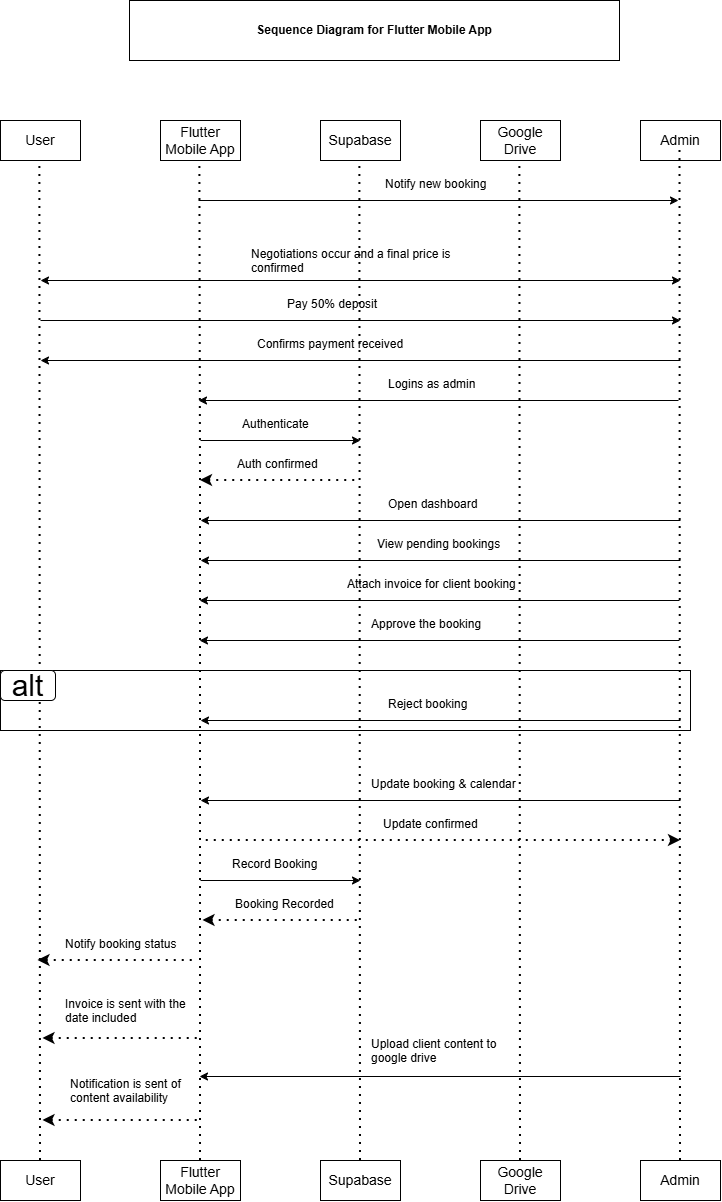

The diagram above was exported from draw.io. Its source (the exported page's mxGraphModel, read from the mxfile embedded in the PNG):
<mxGraphModel dx="1358" dy="614" grid="1" gridSize="10" guides="1" tooltips="1" connect="1" arrows="1" fold="1" page="1" pageScale="1" pageWidth="827" pageHeight="1169" math="0" shadow="0">
  <root>
    <mxCell id="0" />
    <mxCell id="1" parent="0" />
    <mxCell id="FxRLrSotMP-igKd3HaDb-72" parent="1" style="rounded=0;whiteSpace=wrap;html=1;" value="" vertex="1">
      <mxGeometry height="60" width="690" x="40" y="670" as="geometry" />
    </mxCell>
    <mxCell id="bAPCCfJSxni0W8FCnAzk-1" parent="1" style="rounded=0;whiteSpace=wrap;html=1;" value="&lt;font style=&quot;font-size: 14px;&quot;&gt;User&lt;/font&gt;" vertex="1">
      <mxGeometry height="40" width="80" x="40" y="120" as="geometry" />
    </mxCell>
    <mxCell id="bAPCCfJSxni0W8FCnAzk-2" parent="1" style="rounded=0;whiteSpace=wrap;html=1;" value="&lt;font style=&quot;font-size: 14px;&quot;&gt;Flutter Mobile App&lt;/font&gt;" vertex="1">
      <mxGeometry height="40" width="80" x="200" y="120" as="geometry" />
    </mxCell>
    <mxCell id="bAPCCfJSxni0W8FCnAzk-3" parent="1" style="rounded=0;whiteSpace=wrap;html=1;" value="&lt;font style=&quot;font-size: 14px;&quot;&gt;Supabase&lt;/font&gt;" vertex="1">
      <mxGeometry height="40" width="80" x="360" y="120" as="geometry" />
    </mxCell>
    <mxCell id="bAPCCfJSxni0W8FCnAzk-4" parent="1" style="rounded=0;whiteSpace=wrap;html=1;" value="&lt;font style=&quot;font-size: 14px;&quot;&gt;Google Drive&lt;/font&gt;" vertex="1">
      <mxGeometry height="40" width="80" x="520" y="120" as="geometry" />
    </mxCell>
    <mxCell id="bAPCCfJSxni0W8FCnAzk-5" parent="1" style="rounded=0;whiteSpace=wrap;html=1;" value="&lt;font style=&quot;font-size: 14px;&quot;&gt;Admin&lt;/font&gt;" vertex="1">
      <mxGeometry height="40" width="80" x="680" y="120" as="geometry" />
    </mxCell>
    <mxCell id="FxRLrSotMP-igKd3HaDb-1" parent="1" style="rounded=0;whiteSpace=wrap;html=1;" value="&lt;b&gt;Sequence Diagram for Flutter Mobile App&lt;/b&gt;" vertex="1">
      <mxGeometry height="60" width="490" x="169" as="geometry" />
    </mxCell>
    <mxCell id="FxRLrSotMP-igKd3HaDb-2" edge="1" parent="1" source="FxRLrSotMP-igKd3HaDb-117" style="endArrow=none;dashed=1;html=1;dashPattern=1 3;strokeWidth=2;rounded=0;exitX=0.5;exitY=0;exitDx=0;exitDy=0;" value="">
      <mxGeometry height="50" relative="1" width="50" as="geometry">
        <mxPoint x="79.38" y="2320" as="sourcePoint" />
        <mxPoint x="79.38" y="160" as="targetPoint" />
      </mxGeometry>
    </mxCell>
    <mxCell id="FxRLrSotMP-igKd3HaDb-3" edge="1" parent="1" style="endArrow=none;dashed=1;html=1;dashPattern=1 3;strokeWidth=2;rounded=0;" value="">
      <mxGeometry height="50" relative="1" width="50" as="geometry">
        <mxPoint x="240" y="480" as="sourcePoint" />
        <mxPoint x="239.38" y="160" as="targetPoint" />
      </mxGeometry>
    </mxCell>
    <mxCell id="FxRLrSotMP-igKd3HaDb-4" edge="1" parent="1" source="FxRLrSotMP-igKd3HaDb-121" style="endArrow=none;dashed=1;html=1;dashPattern=1 3;strokeWidth=2;rounded=0;exitX=0.5;exitY=0;exitDx=0;exitDy=0;" value="">
      <mxGeometry height="50" relative="1" width="50" as="geometry">
        <mxPoint x="399.38" y="2310" as="sourcePoint" />
        <mxPoint x="399.38" y="160" as="targetPoint" />
      </mxGeometry>
    </mxCell>
    <mxCell id="FxRLrSotMP-igKd3HaDb-5" edge="1" parent="1" source="FxRLrSotMP-igKd3HaDb-120" style="endArrow=none;dashed=1;html=1;dashPattern=1 3;strokeWidth=2;rounded=0;exitX=0.5;exitY=0;exitDx=0;exitDy=0;" value="">
      <mxGeometry height="50" relative="1" width="50" as="geometry">
        <mxPoint x="559.38" y="2320" as="sourcePoint" />
        <mxPoint x="559.38" y="160" as="targetPoint" />
      </mxGeometry>
    </mxCell>
    <mxCell id="FxRLrSotMP-igKd3HaDb-6" edge="1" parent="1" style="endArrow=none;dashed=1;html=1;dashPattern=1 3;strokeWidth=2;rounded=0;" value="">
      <mxGeometry height="50" relative="1" width="50" as="geometry">
        <mxPoint x="720" y="1160" as="sourcePoint" />
        <mxPoint x="719.5" y="150" as="targetPoint" />
      </mxGeometry>
    </mxCell>
    <mxCell id="FxRLrSotMP-igKd3HaDb-33" edge="1" parent="1" style="endArrow=classic;html=1;rounded=0;" value="">
      <mxGeometry height="50" relative="1" width="50" as="geometry">
        <mxPoint x="238" y="200" as="sourcePoint" />
        <mxPoint x="718" y="200" as="targetPoint" />
      </mxGeometry>
    </mxCell>
    <mxCell id="FxRLrSotMP-igKd3HaDb-34" parent="1" style="text;whiteSpace=wrap;" value="Notify new booking" vertex="1">
      <mxGeometry height="40" width="130" x="423" y="170" as="geometry" />
    </mxCell>
    <mxCell id="FxRLrSotMP-igKd3HaDb-35" edge="1" parent="1" style="endArrow=classic;html=1;rounded=0;" value="">
      <mxGeometry height="50" relative="1" width="50" as="geometry">
        <mxPoint x="718" y="400" as="sourcePoint" />
        <mxPoint x="238" y="400" as="targetPoint" />
      </mxGeometry>
    </mxCell>
    <mxCell id="FxRLrSotMP-igKd3HaDb-36" parent="1" style="text;whiteSpace=wrap;" value="Logins as admin" vertex="1">
      <mxGeometry height="40" width="120" x="426" y="370" as="geometry" />
    </mxCell>
    <mxCell id="FxRLrSotMP-igKd3HaDb-40" edge="1" parent="1" style="endArrow=classic;html=1;rounded=0;" value="">
      <mxGeometry height="50" relative="1" width="50" as="geometry">
        <mxPoint x="240" y="440" as="sourcePoint" />
        <mxPoint x="400" y="440" as="targetPoint" />
      </mxGeometry>
    </mxCell>
    <mxCell id="FxRLrSotMP-igKd3HaDb-41" parent="1" style="text;whiteSpace=wrap;" value="Authenticate" vertex="1">
      <mxGeometry height="40" width="100" x="280" y="410" as="geometry" />
    </mxCell>
    <mxCell id="FxRLrSotMP-igKd3HaDb-42" edge="1" parent="1" style="endArrow=none;dashed=1;html=1;dashPattern=1 3;strokeWidth=2;rounded=0;startArrow=classic;startFill=1;" value="">
      <mxGeometry height="50" relative="1" width="50" as="geometry">
        <mxPoint x="240" y="480" as="sourcePoint" />
        <mxPoint x="400" y="480" as="targetPoint" />
      </mxGeometry>
    </mxCell>
    <mxCell id="FxRLrSotMP-igKd3HaDb-43" parent="1" style="text;whiteSpace=wrap;" value="Auth confirmed" vertex="1">
      <mxGeometry height="40" width="110" x="275" y="450" as="geometry" />
    </mxCell>
    <mxCell id="FxRLrSotMP-igKd3HaDb-45" edge="1" parent="1" style="endArrow=none;dashed=1;html=1;dashPattern=1 3;strokeWidth=2;rounded=0;" value="">
      <mxGeometry height="50" relative="1" width="50" as="geometry">
        <mxPoint x="240" y="1160" as="sourcePoint" />
        <mxPoint x="240" y="480" as="targetPoint" />
      </mxGeometry>
    </mxCell>
    <mxCell id="FxRLrSotMP-igKd3HaDb-46" edge="1" parent="1" style="endArrow=classic;html=1;rounded=0;" value="">
      <mxGeometry height="50" relative="1" width="50" as="geometry">
        <mxPoint x="720" y="520" as="sourcePoint" />
        <mxPoint x="240" y="520" as="targetPoint" />
      </mxGeometry>
    </mxCell>
    <mxCell id="FxRLrSotMP-igKd3HaDb-47" parent="1" style="text;whiteSpace=wrap;" value="Open dashboard" vertex="1">
      <mxGeometry height="40" width="120" x="426" y="490" as="geometry" />
    </mxCell>
    <mxCell id="FxRLrSotMP-igKd3HaDb-48" edge="1" parent="1" style="endArrow=classic;html=1;rounded=0;" value="">
      <mxGeometry height="50" relative="1" width="50" as="geometry">
        <mxPoint x="720" y="560" as="sourcePoint" />
        <mxPoint x="240" y="560" as="targetPoint" />
      </mxGeometry>
    </mxCell>
    <mxCell id="FxRLrSotMP-igKd3HaDb-49" parent="1" style="text;whiteSpace=wrap;" value="View pending bookings" vertex="1">
      <mxGeometry height="40" width="160" x="415" y="530" as="geometry" />
    </mxCell>
    <mxCell id="FxRLrSotMP-igKd3HaDb-53" edge="1" parent="1" style="endArrow=classic;html=1;rounded=0;" value="">
      <mxGeometry height="50" relative="1" width="50" as="geometry">
        <mxPoint x="719" y="640" as="sourcePoint" />
        <mxPoint x="239" y="640" as="targetPoint" />
      </mxGeometry>
    </mxCell>
    <mxCell id="FxRLrSotMP-igKd3HaDb-54" parent="1" style="text;whiteSpace=wrap;" value="Approve the booking&#10;" vertex="1">
      <mxGeometry height="40" width="160" x="409" y="610" as="geometry" />
    </mxCell>
    <mxCell id="FxRLrSotMP-igKd3HaDb-55" edge="1" parent="1" style="endArrow=classic;html=1;rounded=0;" value="">
      <mxGeometry height="50" relative="1" width="50" as="geometry">
        <mxPoint x="240" y="880" as="sourcePoint" />
        <mxPoint x="400" y="880" as="targetPoint" />
      </mxGeometry>
    </mxCell>
    <mxCell id="FxRLrSotMP-igKd3HaDb-56" parent="1" style="text;whiteSpace=wrap;" value="Update booking &amp; calendar" vertex="1">
      <mxGeometry height="40" width="200" x="409" y="770" as="geometry" />
    </mxCell>
    <mxCell id="FxRLrSotMP-igKd3HaDb-57" edge="1" parent="1" style="endArrow=none;dashed=1;html=1;dashPattern=1 3;strokeWidth=2;rounded=0;startArrow=classic;startFill=1;" value="">
      <mxGeometry height="50" relative="1" width="50" as="geometry">
        <mxPoint x="77.5" y="960" as="sourcePoint" />
        <mxPoint x="237.5" y="960" as="targetPoint" />
      </mxGeometry>
    </mxCell>
    <mxCell id="FxRLrSotMP-igKd3HaDb-58" parent="1" style="text;whiteSpace=wrap;" value="Update confirmed" vertex="1">
      <mxGeometry height="40" width="130" x="421" y="810" as="geometry" />
    </mxCell>
    <mxCell id="FxRLrSotMP-igKd3HaDb-59" edge="1" parent="1" style="endArrow=classic;html=1;rounded=0;" value="">
      <mxGeometry height="50" relative="1" width="50" as="geometry">
        <mxPoint x="719" y="600" as="sourcePoint" />
        <mxPoint x="239" y="600" as="targetPoint" />
      </mxGeometry>
    </mxCell>
    <mxCell id="FxRLrSotMP-igKd3HaDb-63" edge="1" parent="1" style="endArrow=none;dashed=1;html=1;dashPattern=1 3;strokeWidth=2;rounded=0;startArrow=classic;startFill=1;" value="">
      <mxGeometry height="50" relative="1" width="50" as="geometry">
        <mxPoint x="720" y="840" as="sourcePoint" />
        <mxPoint x="240" y="840" as="targetPoint" />
      </mxGeometry>
    </mxCell>
    <mxCell id="FxRLrSotMP-igKd3HaDb-64" parent="1" style="text;whiteSpace=wrap;" value="Notify booking status" vertex="1">
      <mxGeometry height="40" width="140" x="102.5" y="930" as="geometry" />
    </mxCell>
    <mxCell id="FxRLrSotMP-igKd3HaDb-67" edge="1" parent="1" style="endArrow=classic;html=1;rounded=0;startArrow=classic;startFill=1;" value="">
      <mxGeometry height="50" relative="1" width="50" as="geometry">
        <mxPoint x="80" y="280" as="sourcePoint" />
        <mxPoint x="720" y="280" as="targetPoint" />
      </mxGeometry>
    </mxCell>
    <mxCell id="FxRLrSotMP-igKd3HaDb-68" parent="1" style="text;whiteSpace=wrap;" value="Negotiations occur and a final price is confirmed" vertex="1">
      <mxGeometry height="40" width="250" x="289" y="240" as="geometry" />
    </mxCell>
    <mxCell id="FxRLrSotMP-igKd3HaDb-70" edge="1" parent="1" style="endArrow=classic;html=1;rounded=0;" value="">
      <mxGeometry height="50" relative="1" width="50" as="geometry">
        <mxPoint x="720" y="720" as="sourcePoint" />
        <mxPoint x="240" y="720" as="targetPoint" />
      </mxGeometry>
    </mxCell>
    <mxCell id="FxRLrSotMP-igKd3HaDb-71" parent="1" style="text;whiteSpace=wrap;" value="Reject booking" vertex="1">
      <mxGeometry height="40" width="110" x="426" y="690" as="geometry" />
    </mxCell>
    <mxCell id="FxRLrSotMP-igKd3HaDb-74" parent="1" style="rounded=1;whiteSpace=wrap;html=1;" value="&lt;font style=&quot;font-size: 30px;&quot;&gt;alt&lt;/font&gt;" vertex="1">
      <mxGeometry height="30" width="55" x="40" y="670" as="geometry" />
    </mxCell>
    <mxCell id="FxRLrSotMP-igKd3HaDb-79" edge="1" parent="1" style="endArrow=classic;html=1;rounded=0;" value="">
      <mxGeometry height="50" relative="1" width="50" as="geometry">
        <mxPoint x="80" y="320" as="sourcePoint" />
        <mxPoint x="720" y="320" as="targetPoint" />
      </mxGeometry>
    </mxCell>
    <mxCell id="FxRLrSotMP-igKd3HaDb-80" parent="1" style="text;whiteSpace=wrap;" value="Pay 50% deposit" vertex="1">
      <mxGeometry height="40" width="120" x="325" y="290" as="geometry" />
    </mxCell>
    <mxCell id="FxRLrSotMP-igKd3HaDb-81" edge="1" parent="1" style="endArrow=classic;html=1;rounded=0;" value="">
      <mxGeometry height="50" relative="1" width="50" as="geometry">
        <mxPoint x="720" y="360" as="sourcePoint" />
        <mxPoint x="80" y="360" as="targetPoint" />
      </mxGeometry>
    </mxCell>
    <mxCell id="FxRLrSotMP-igKd3HaDb-82" parent="1" style="text;whiteSpace=wrap;" value="Confirms payment received" vertex="1">
      <mxGeometry height="40" width="180" x="295" y="330" as="geometry" />
    </mxCell>
    <mxCell id="FxRLrSotMP-igKd3HaDb-84" parent="1" style="text;whiteSpace=wrap;" value="Attach invoice for client booking" vertex="1">
      <mxGeometry height="40" width="190" x="385" y="570" as="geometry" />
    </mxCell>
    <mxCell id="FxRLrSotMP-igKd3HaDb-86" parent="1" style="text;whiteSpace=wrap;" value="Record Booking" vertex="1">
      <mxGeometry height="40" width="130" x="270" y="850" as="geometry" />
    </mxCell>
    <mxCell id="FxRLrSotMP-igKd3HaDb-88" edge="1" parent="1" style="endArrow=none;dashed=1;html=1;dashPattern=1 3;strokeWidth=2;rounded=0;startArrow=classic;startFill=1;" value="">
      <mxGeometry height="50" relative="1" width="50" as="geometry">
        <mxPoint x="82.5" y="1038" as="sourcePoint" />
        <mxPoint x="242.5" y="1038" as="targetPoint" />
      </mxGeometry>
    </mxCell>
    <mxCell id="FxRLrSotMP-igKd3HaDb-90" parent="1" style="text;whiteSpace=wrap;" value="Invoice is sent with the date included" vertex="1">
      <mxGeometry height="48" width="130" x="102.5" y="990" as="geometry" />
    </mxCell>
    <mxCell id="FxRLrSotMP-igKd3HaDb-96" edge="1" parent="1" style="endArrow=classic;html=1;rounded=0;" value="">
      <mxGeometry height="50" relative="1" width="50" as="geometry">
        <mxPoint x="720" y="1076" as="sourcePoint" />
        <mxPoint x="239" y="1076" as="targetPoint" />
      </mxGeometry>
    </mxCell>
    <mxCell id="FxRLrSotMP-igKd3HaDb-97" parent="1" style="text;whiteSpace=wrap;" value="Upload client content to google drive" vertex="1">
      <mxGeometry height="40" width="150" x="409" y="1030" as="geometry" />
    </mxCell>
    <mxCell id="FxRLrSotMP-igKd3HaDb-98" edge="1" parent="1" style="endArrow=none;dashed=1;html=1;dashPattern=1 3;strokeWidth=2;rounded=0;startArrow=classic;startFill=1;" value="">
      <mxGeometry height="50" relative="1" width="50" as="geometry">
        <mxPoint x="82.5" y="1120" as="sourcePoint" />
        <mxPoint x="242.5" y="1120" as="targetPoint" />
      </mxGeometry>
    </mxCell>
    <mxCell id="FxRLrSotMP-igKd3HaDb-99" parent="1" style="text;whiteSpace=wrap;" value="Notification is sent of content availability" vertex="1">
      <mxGeometry height="40" width="120" x="107.5" y="1070" as="geometry" />
    </mxCell>
    <mxCell id="FxRLrSotMP-igKd3HaDb-117" parent="1" style="rounded=0;whiteSpace=wrap;html=1;" value="&lt;font style=&quot;font-size: 14px;&quot;&gt;User&lt;/font&gt;" vertex="1">
      <mxGeometry height="40" width="80" x="40" y="1160" as="geometry" />
    </mxCell>
    <mxCell id="FxRLrSotMP-igKd3HaDb-118" parent="1" style="rounded=0;whiteSpace=wrap;html=1;" value="&lt;font style=&quot;font-size: 14px;&quot;&gt;Flutter Mobile App&lt;/font&gt;" vertex="1">
      <mxGeometry height="40" width="80" x="200" y="1160" as="geometry" />
    </mxCell>
    <mxCell id="FxRLrSotMP-igKd3HaDb-119" parent="1" style="rounded=0;whiteSpace=wrap;html=1;" value="&lt;font style=&quot;font-size: 14px;&quot;&gt;Admin&lt;/font&gt;" vertex="1">
      <mxGeometry height="40" width="80" x="680" y="1160" as="geometry" />
    </mxCell>
    <mxCell id="FxRLrSotMP-igKd3HaDb-120" parent="1" style="rounded=0;whiteSpace=wrap;html=1;" value="&lt;font style=&quot;font-size: 14px;&quot;&gt;Google Drive&lt;/font&gt;" vertex="1">
      <mxGeometry height="40" width="80" x="520" y="1160" as="geometry" />
    </mxCell>
    <mxCell id="FxRLrSotMP-igKd3HaDb-121" parent="1" style="rounded=0;whiteSpace=wrap;html=1;" value="&lt;font style=&quot;font-size: 14px;&quot;&gt;Supabase&lt;/font&gt;" vertex="1">
      <mxGeometry height="40" width="80" x="360" y="1160" as="geometry" />
    </mxCell>
    <mxCell id="kJ9d7EyDCYvyzkCVtYd_-4" edge="1" parent="1" style="endArrow=classic;html=1;rounded=0;" value="">
      <mxGeometry height="50" relative="1" width="50" as="geometry">
        <mxPoint x="720" y="800" as="sourcePoint" />
        <mxPoint x="240" y="800" as="targetPoint" />
      </mxGeometry>
    </mxCell>
    <mxCell id="ndJUN7mBpHGaHCjRiRlI-3" edge="1" parent="1" style="endArrow=none;dashed=1;html=1;dashPattern=1 3;strokeWidth=2;rounded=0;startArrow=classic;startFill=1;" value="">
      <mxGeometry height="50" relative="1" width="50" as="geometry">
        <mxPoint x="242.5" y="920" as="sourcePoint" />
        <mxPoint x="402.5" y="920" as="targetPoint" />
      </mxGeometry>
    </mxCell>
    <mxCell id="ndJUN7mBpHGaHCjRiRlI-4" parent="1" style="text;whiteSpace=wrap;" value="Booking Recorded" vertex="1">
      <mxGeometry height="40" width="130" x="272.5" y="890" as="geometry" />
    </mxCell>
  </root>
</mxGraphModel>